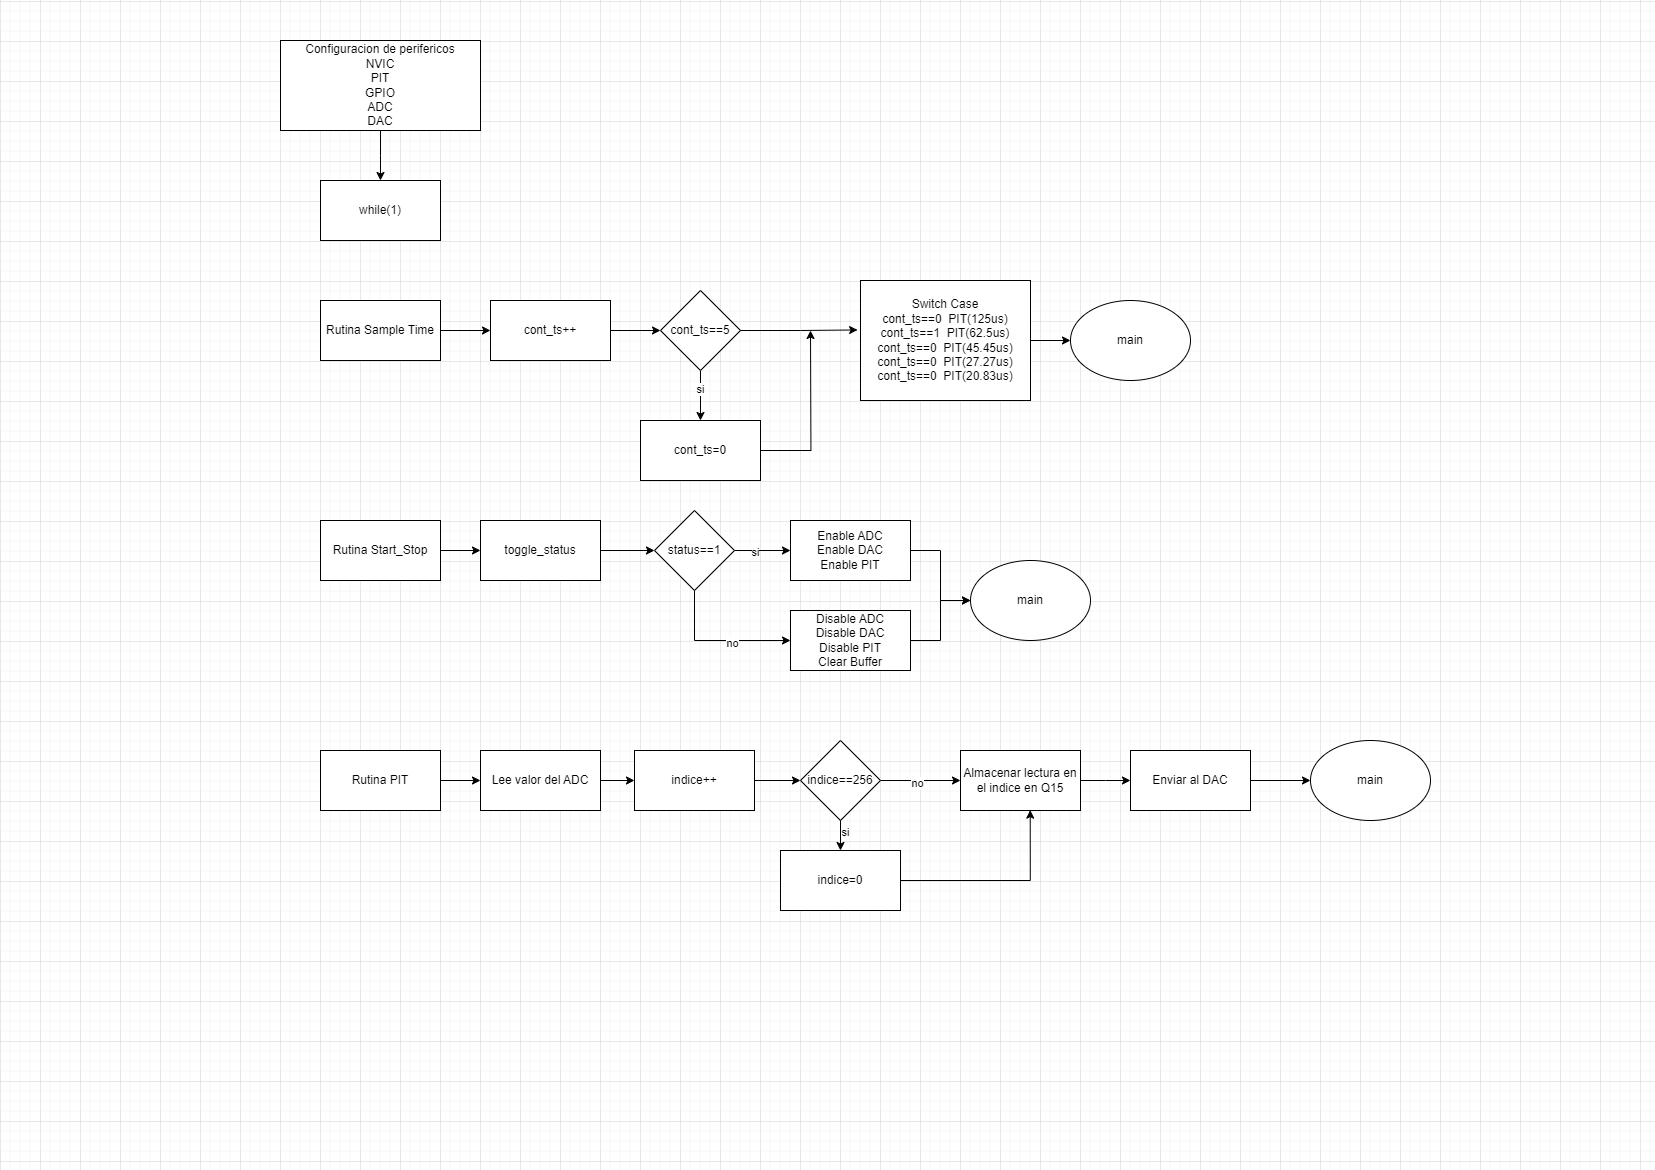

The diagram above was exported from draw.io. Its source (the exported page's mxGraphModel, read from the mxfile embedded in the PNG):
<mxGraphModel dx="1956" dy="1022" grid="1" gridSize="10" guides="1" tooltips="1" connect="1" arrows="1" fold="1" page="1" pageScale="1" pageWidth="827" pageHeight="1169" math="0" shadow="0">
  <root>
    <mxCell id="0" />
    <mxCell id="1" parent="0" />
    <mxCell id="_EN8x9emgphjgTRXer_v-44" value="" style="edgeStyle=orthogonalEdgeStyle;rounded=0;orthogonalLoop=1;jettySize=auto;html=1;entryX=0.5;entryY=0;entryDx=0;entryDy=0;" parent="1" source="_EN8x9emgphjgTRXer_v-1" edge="1">
      <mxGeometry relative="1" as="geometry">
        <mxPoint x="380" y="180" as="targetPoint" />
      </mxGeometry>
    </mxCell>
    <mxCell id="_EN8x9emgphjgTRXer_v-1" value="Configuracion de perifericos&lt;div&gt;NVIC&lt;/div&gt;&lt;div&gt;PIT&lt;/div&gt;&lt;div&gt;GPIO&lt;/div&gt;&lt;div&gt;ADC&lt;/div&gt;&lt;div&gt;DAC&lt;/div&gt;" style="rounded=0;whiteSpace=wrap;html=1;" parent="1" vertex="1">
      <mxGeometry x="280" y="40" width="200" height="90" as="geometry" />
    </mxCell>
    <mxCell id="_EN8x9emgphjgTRXer_v-4" value="" style="edgeStyle=orthogonalEdgeStyle;rounded=0;orthogonalLoop=1;jettySize=auto;html=1;" parent="1" source="_EN8x9emgphjgTRXer_v-2" target="_EN8x9emgphjgTRXer_v-3" edge="1">
      <mxGeometry relative="1" as="geometry" />
    </mxCell>
    <mxCell id="_EN8x9emgphjgTRXer_v-2" value="Rutina Sample Time" style="rounded=0;whiteSpace=wrap;html=1;" parent="1" vertex="1">
      <mxGeometry x="320" y="300" width="120" height="60" as="geometry" />
    </mxCell>
    <mxCell id="_EN8x9emgphjgTRXer_v-8" value="" style="edgeStyle=orthogonalEdgeStyle;rounded=0;orthogonalLoop=1;jettySize=auto;html=1;" parent="1" source="_EN8x9emgphjgTRXer_v-3" target="_EN8x9emgphjgTRXer_v-5" edge="1">
      <mxGeometry relative="1" as="geometry" />
    </mxCell>
    <mxCell id="_EN8x9emgphjgTRXer_v-3" value="cont_ts++" style="rounded=0;whiteSpace=wrap;html=1;" parent="1" vertex="1">
      <mxGeometry x="490" y="300" width="120" height="60" as="geometry" />
    </mxCell>
    <mxCell id="_EN8x9emgphjgTRXer_v-7" value="" style="edgeStyle=orthogonalEdgeStyle;rounded=0;orthogonalLoop=1;jettySize=auto;html=1;" parent="1" source="_EN8x9emgphjgTRXer_v-5" target="_EN8x9emgphjgTRXer_v-6" edge="1">
      <mxGeometry relative="1" as="geometry" />
    </mxCell>
    <mxCell id="_EN8x9emgphjgTRXer_v-9" value="si" style="edgeLabel;html=1;align=center;verticalAlign=middle;resizable=0;points=[];" parent="_EN8x9emgphjgTRXer_v-7" connectable="0" vertex="1">
      <mxGeometry x="-0.28" y="-1" relative="1" as="geometry">
        <mxPoint as="offset" />
      </mxGeometry>
    </mxCell>
    <mxCell id="_EN8x9emgphjgTRXer_v-5" value="cont_ts==5" style="rhombus;whiteSpace=wrap;html=1;" parent="1" vertex="1">
      <mxGeometry x="660" y="290" width="80" height="80" as="geometry" />
    </mxCell>
    <mxCell id="_EN8x9emgphjgTRXer_v-80" style="edgeStyle=orthogonalEdgeStyle;rounded=0;orthogonalLoop=1;jettySize=auto;html=1;" parent="1" source="_EN8x9emgphjgTRXer_v-6" edge="1">
      <mxGeometry relative="1" as="geometry">
        <mxPoint x="810" y="330" as="targetPoint" />
      </mxGeometry>
    </mxCell>
    <mxCell id="_EN8x9emgphjgTRXer_v-6" value="cont_ts=0" style="rounded=0;whiteSpace=wrap;html=1;" parent="1" vertex="1">
      <mxGeometry x="640" y="420" width="120" height="60" as="geometry" />
    </mxCell>
    <mxCell id="_EN8x9emgphjgTRXer_v-10" value="main" style="ellipse;whiteSpace=wrap;html=1;" parent="1" vertex="1">
      <mxGeometry x="1070" y="300" width="120" height="80" as="geometry" />
    </mxCell>
    <mxCell id="_EN8x9emgphjgTRXer_v-16" value="" style="edgeStyle=orthogonalEdgeStyle;rounded=0;orthogonalLoop=1;jettySize=auto;html=1;" parent="1" source="_EN8x9emgphjgTRXer_v-14" target="_EN8x9emgphjgTRXer_v-15" edge="1">
      <mxGeometry relative="1" as="geometry" />
    </mxCell>
    <mxCell id="_EN8x9emgphjgTRXer_v-14" value="Rutina Start_Stop" style="rounded=0;whiteSpace=wrap;html=1;" parent="1" vertex="1">
      <mxGeometry x="320" y="520" width="120" height="60" as="geometry" />
    </mxCell>
    <mxCell id="_EN8x9emgphjgTRXer_v-18" value="" style="edgeStyle=orthogonalEdgeStyle;rounded=0;orthogonalLoop=1;jettySize=auto;html=1;" parent="1" source="_EN8x9emgphjgTRXer_v-15" target="_EN8x9emgphjgTRXer_v-17" edge="1">
      <mxGeometry relative="1" as="geometry" />
    </mxCell>
    <mxCell id="_EN8x9emgphjgTRXer_v-15" value="toggle_status" style="rounded=0;whiteSpace=wrap;html=1;" parent="1" vertex="1">
      <mxGeometry x="480" y="520" width="120" height="60" as="geometry" />
    </mxCell>
    <mxCell id="_EN8x9emgphjgTRXer_v-20" value="" style="edgeStyle=orthogonalEdgeStyle;rounded=0;orthogonalLoop=1;jettySize=auto;html=1;" parent="1" source="_EN8x9emgphjgTRXer_v-17" target="_EN8x9emgphjgTRXer_v-19" edge="1">
      <mxGeometry relative="1" as="geometry" />
    </mxCell>
    <mxCell id="_EN8x9emgphjgTRXer_v-21" value="si" style="edgeLabel;html=1;align=center;verticalAlign=middle;resizable=0;points=[];" parent="_EN8x9emgphjgTRXer_v-20" connectable="0" vertex="1">
      <mxGeometry x="-0.2857" y="-1" relative="1" as="geometry">
        <mxPoint as="offset" />
      </mxGeometry>
    </mxCell>
    <mxCell id="_EN8x9emgphjgTRXer_v-23" style="edgeStyle=orthogonalEdgeStyle;rounded=0;orthogonalLoop=1;jettySize=auto;html=1;entryX=0;entryY=0.5;entryDx=0;entryDy=0;" parent="1" target="_EN8x9emgphjgTRXer_v-22" edge="1">
      <mxGeometry relative="1" as="geometry">
        <mxPoint x="694" y="590" as="sourcePoint" />
        <mxPoint x="750" y="680" as="targetPoint" />
        <Array as="points">
          <mxPoint x="694" y="640" />
        </Array>
      </mxGeometry>
    </mxCell>
    <mxCell id="_EN8x9emgphjgTRXer_v-24" value="no" style="edgeLabel;html=1;align=center;verticalAlign=middle;resizable=0;points=[];" parent="_EN8x9emgphjgTRXer_v-23" connectable="0" vertex="1">
      <mxGeometry x="0.1918" y="-2" relative="1" as="geometry">
        <mxPoint as="offset" />
      </mxGeometry>
    </mxCell>
    <mxCell id="_EN8x9emgphjgTRXer_v-17" value="status==1" style="rhombus;whiteSpace=wrap;html=1;" parent="1" vertex="1">
      <mxGeometry x="654" y="510" width="80" height="80" as="geometry" />
    </mxCell>
    <mxCell id="_EN8x9emgphjgTRXer_v-27" value="" style="edgeStyle=orthogonalEdgeStyle;rounded=0;orthogonalLoop=1;jettySize=auto;html=1;" parent="1" source="_EN8x9emgphjgTRXer_v-19" target="_EN8x9emgphjgTRXer_v-26" edge="1">
      <mxGeometry relative="1" as="geometry" />
    </mxCell>
    <mxCell id="_EN8x9emgphjgTRXer_v-19" value="Enable ADC&lt;div&gt;Enable DAC&lt;/div&gt;&lt;div&gt;Enable PIT&lt;/div&gt;" style="rounded=0;whiteSpace=wrap;html=1;" parent="1" vertex="1">
      <mxGeometry x="790" y="520" width="120" height="60" as="geometry" />
    </mxCell>
    <mxCell id="_EN8x9emgphjgTRXer_v-28" value="" style="edgeStyle=orthogonalEdgeStyle;rounded=0;orthogonalLoop=1;jettySize=auto;html=1;" parent="1" source="_EN8x9emgphjgTRXer_v-22" target="_EN8x9emgphjgTRXer_v-26" edge="1">
      <mxGeometry relative="1" as="geometry" />
    </mxCell>
    <mxCell id="_EN8x9emgphjgTRXer_v-22" value="Disable ADC&lt;div&gt;Disable DAC&lt;/div&gt;&lt;div&gt;Disable PIT&lt;/div&gt;&lt;div&gt;Clear Buffer&lt;/div&gt;" style="rounded=0;whiteSpace=wrap;html=1;" parent="1" vertex="1">
      <mxGeometry x="790" y="610" width="120" height="60" as="geometry" />
    </mxCell>
    <mxCell id="_EN8x9emgphjgTRXer_v-26" value="main" style="ellipse;whiteSpace=wrap;html=1;" parent="1" vertex="1">
      <mxGeometry x="970" y="560" width="120" height="80" as="geometry" />
    </mxCell>
    <mxCell id="_EN8x9emgphjgTRXer_v-31" value="" style="edgeStyle=orthogonalEdgeStyle;rounded=0;orthogonalLoop=1;jettySize=auto;html=1;" parent="1" source="_EN8x9emgphjgTRXer_v-29" target="_EN8x9emgphjgTRXer_v-30" edge="1">
      <mxGeometry relative="1" as="geometry" />
    </mxCell>
    <mxCell id="_EN8x9emgphjgTRXer_v-29" value="Rutina PIT" style="rounded=0;whiteSpace=wrap;html=1;" parent="1" vertex="1">
      <mxGeometry x="320" y="750" width="120" height="60" as="geometry" />
    </mxCell>
    <mxCell id="_EN8x9emgphjgTRXer_v-33" value="" style="edgeStyle=orthogonalEdgeStyle;rounded=0;orthogonalLoop=1;jettySize=auto;html=1;" parent="1" source="_EN8x9emgphjgTRXer_v-30" target="_EN8x9emgphjgTRXer_v-32" edge="1">
      <mxGeometry relative="1" as="geometry" />
    </mxCell>
    <mxCell id="_EN8x9emgphjgTRXer_v-30" value="Lee valor del ADC" style="rounded=0;whiteSpace=wrap;html=1;" parent="1" vertex="1">
      <mxGeometry x="480" y="750" width="120" height="60" as="geometry" />
    </mxCell>
    <mxCell id="_EN8x9emgphjgTRXer_v-42" value="" style="edgeStyle=orthogonalEdgeStyle;rounded=0;orthogonalLoop=1;jettySize=auto;html=1;" parent="1" source="_EN8x9emgphjgTRXer_v-32" target="_EN8x9emgphjgTRXer_v-34" edge="1">
      <mxGeometry relative="1" as="geometry" />
    </mxCell>
    <mxCell id="_EN8x9emgphjgTRXer_v-32" value="indice++" style="rounded=0;whiteSpace=wrap;html=1;" parent="1" vertex="1">
      <mxGeometry x="634" y="750" width="120" height="60" as="geometry" />
    </mxCell>
    <mxCell id="_EN8x9emgphjgTRXer_v-36" value="" style="edgeStyle=orthogonalEdgeStyle;rounded=0;orthogonalLoop=1;jettySize=auto;html=1;" parent="1" source="_EN8x9emgphjgTRXer_v-34" target="_EN8x9emgphjgTRXer_v-35" edge="1">
      <mxGeometry relative="1" as="geometry" />
    </mxCell>
    <mxCell id="_EN8x9emgphjgTRXer_v-41" value="si" style="edgeLabel;html=1;align=center;verticalAlign=middle;resizable=0;points=[];" parent="_EN8x9emgphjgTRXer_v-36" connectable="0" vertex="1">
      <mxGeometry x="0.1664" y="-4" relative="1" as="geometry">
        <mxPoint as="offset" />
      </mxGeometry>
    </mxCell>
    <mxCell id="_EN8x9emgphjgTRXer_v-38" value="" style="edgeStyle=orthogonalEdgeStyle;rounded=0;orthogonalLoop=1;jettySize=auto;html=1;" parent="1" source="_EN8x9emgphjgTRXer_v-34" target="_EN8x9emgphjgTRXer_v-37" edge="1">
      <mxGeometry relative="1" as="geometry" />
    </mxCell>
    <mxCell id="_EN8x9emgphjgTRXer_v-40" value="no" style="edgeLabel;html=1;align=center;verticalAlign=middle;resizable=0;points=[];" parent="_EN8x9emgphjgTRXer_v-38" connectable="0" vertex="1">
      <mxGeometry x="-0.1167" y="-2" relative="1" as="geometry">
        <mxPoint as="offset" />
      </mxGeometry>
    </mxCell>
    <mxCell id="_EN8x9emgphjgTRXer_v-34" value="indice==256" style="rhombus;whiteSpace=wrap;html=1;" parent="1" vertex="1">
      <mxGeometry x="800" y="740" width="80" height="80" as="geometry" />
    </mxCell>
    <mxCell id="_EN8x9emgphjgTRXer_v-35" value="indice=0" style="rounded=0;whiteSpace=wrap;html=1;" parent="1" vertex="1">
      <mxGeometry x="780" y="850" width="120" height="60" as="geometry" />
    </mxCell>
    <mxCell id="_EN8x9emgphjgTRXer_v-47" value="" style="edgeStyle=orthogonalEdgeStyle;rounded=0;orthogonalLoop=1;jettySize=auto;html=1;" parent="1" source="_EN8x9emgphjgTRXer_v-37" edge="1">
      <mxGeometry relative="1" as="geometry">
        <mxPoint x="1130" y="780" as="targetPoint" />
      </mxGeometry>
    </mxCell>
    <mxCell id="_EN8x9emgphjgTRXer_v-37" value="Almacenar lectura en el indice en Q15" style="rounded=0;whiteSpace=wrap;html=1;" parent="1" vertex="1">
      <mxGeometry x="960" y="750" width="120" height="60" as="geometry" />
    </mxCell>
    <mxCell id="_EN8x9emgphjgTRXer_v-39" style="edgeStyle=orthogonalEdgeStyle;rounded=0;orthogonalLoop=1;jettySize=auto;html=1;entryX=0.581;entryY=0.994;entryDx=0;entryDy=0;entryPerimeter=0;" parent="1" source="_EN8x9emgphjgTRXer_v-35" target="_EN8x9emgphjgTRXer_v-37" edge="1">
      <mxGeometry relative="1" as="geometry" />
    </mxCell>
    <mxCell id="_EN8x9emgphjgTRXer_v-77" value="while(1)" style="rounded=0;whiteSpace=wrap;html=1;" parent="1" vertex="1">
      <mxGeometry x="320" y="180" width="120" height="60" as="geometry" />
    </mxCell>
    <mxCell id="_EN8x9emgphjgTRXer_v-82" value="" style="edgeStyle=orthogonalEdgeStyle;rounded=0;orthogonalLoop=1;jettySize=auto;html=1;" parent="1" source="_EN8x9emgphjgTRXer_v-78" target="_EN8x9emgphjgTRXer_v-10" edge="1">
      <mxGeometry relative="1" as="geometry" />
    </mxCell>
    <mxCell id="_EN8x9emgphjgTRXer_v-78" value="Switch Case&lt;div&gt;cont_ts==0&amp;nbsp; PIT(125us)&lt;/div&gt;&lt;div&gt;cont_ts==1&amp;nbsp; PIT(62.5us)&lt;br&gt;&lt;/div&gt;&lt;div&gt;cont_ts==0&amp;nbsp; PIT(45.45us)&lt;br&gt;&lt;/div&gt;&lt;div&gt;cont_ts==0&amp;nbsp; PIT(27.27us)&lt;br&gt;&lt;/div&gt;&lt;div&gt;cont_ts==0&amp;nbsp; PIT(20.83us)&lt;br&gt;&lt;/div&gt;" style="rounded=0;whiteSpace=wrap;html=1;" parent="1" vertex="1">
      <mxGeometry x="860" y="280" width="170" height="120" as="geometry" />
    </mxCell>
    <mxCell id="_EN8x9emgphjgTRXer_v-79" style="edgeStyle=orthogonalEdgeStyle;rounded=0;orthogonalLoop=1;jettySize=auto;html=1;entryX=-0.017;entryY=0.412;entryDx=0;entryDy=0;entryPerimeter=0;" parent="1" source="_EN8x9emgphjgTRXer_v-5" target="_EN8x9emgphjgTRXer_v-78" edge="1">
      <mxGeometry relative="1" as="geometry">
        <Array as="points">
          <mxPoint x="800" y="330" />
          <mxPoint x="800" y="330" />
        </Array>
      </mxGeometry>
    </mxCell>
    <mxCell id="_EN8x9emgphjgTRXer_v-85" value="" style="edgeStyle=orthogonalEdgeStyle;rounded=0;orthogonalLoop=1;jettySize=auto;html=1;" parent="1" source="_EN8x9emgphjgTRXer_v-83" target="_EN8x9emgphjgTRXer_v-84" edge="1">
      <mxGeometry relative="1" as="geometry" />
    </mxCell>
    <mxCell id="_EN8x9emgphjgTRXer_v-83" value="Enviar al DAC" style="rounded=0;whiteSpace=wrap;html=1;" parent="1" vertex="1">
      <mxGeometry x="1130" y="750" width="120" height="60" as="geometry" />
    </mxCell>
    <mxCell id="_EN8x9emgphjgTRXer_v-84" value="main" style="ellipse;whiteSpace=wrap;html=1;" parent="1" vertex="1">
      <mxGeometry x="1310" y="740" width="120" height="80" as="geometry" />
    </mxCell>
  </root>
</mxGraphModel>